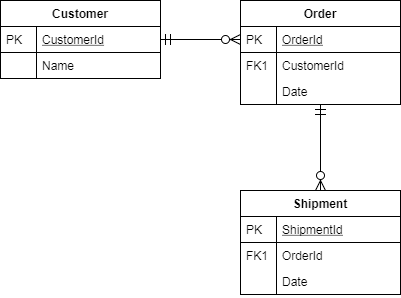

The diagram above was exported from draw.io. Its source (the exported page's mxGraphModel, read from the mxfile embedded in the PNG):
<mxGraphModel dx="868" dy="457" grid="1" gridSize="10" guides="1" tooltips="1" connect="1" arrows="1" fold="1" page="1" pageScale="1" pageWidth="827" pageHeight="1169" math="0" shadow="0">
  <root>
    <mxCell id="WIyWlLk6GJQsqaUBKTNV-0" />
    <mxCell id="WIyWlLk6GJQsqaUBKTNV-1" parent="WIyWlLk6GJQsqaUBKTNV-0" />
    <mxCell id="zkfFHV4jXpPFQw0GAbJ--51" value="Customer" style="swimlane;fontStyle=1;childLayout=stackLayout;horizontal=1;startSize=26;horizontalStack=0;resizeParent=1;resizeLast=0;collapsible=1;marginBottom=0;rounded=0;shadow=0;strokeWidth=1;" parent="WIyWlLk6GJQsqaUBKTNV-1" vertex="1">
      <mxGeometry x="160" y="120" width="160" height="78" as="geometry">
        <mxRectangle x="20" y="80" width="160" height="26" as="alternateBounds" />
      </mxGeometry>
    </mxCell>
    <mxCell id="zkfFHV4jXpPFQw0GAbJ--52" value="CustomerId" style="shape=partialRectangle;top=0;left=0;right=0;bottom=1;align=left;verticalAlign=top;fillColor=none;spacingLeft=40;spacingRight=4;overflow=hidden;rotatable=0;points=[[0,0.5],[1,0.5]];portConstraint=eastwest;dropTarget=0;rounded=0;shadow=0;strokeWidth=1;fontStyle=4" parent="zkfFHV4jXpPFQw0GAbJ--51" vertex="1">
      <mxGeometry y="26" width="160" height="26" as="geometry" />
    </mxCell>
    <mxCell id="zkfFHV4jXpPFQw0GAbJ--53" value="PK" style="shape=partialRectangle;top=0;left=0;bottom=0;fillColor=none;align=left;verticalAlign=top;spacingLeft=4;spacingRight=4;overflow=hidden;rotatable=0;points=[];portConstraint=eastwest;part=1;" parent="zkfFHV4jXpPFQw0GAbJ--52" vertex="1" connectable="0">
      <mxGeometry width="36" height="26" as="geometry" />
    </mxCell>
    <mxCell id="zkfFHV4jXpPFQw0GAbJ--54" value="Name" style="shape=partialRectangle;top=0;left=0;right=0;bottom=0;align=left;verticalAlign=top;fillColor=none;spacingLeft=40;spacingRight=4;overflow=hidden;rotatable=0;points=[[0,0.5],[1,0.5]];portConstraint=eastwest;dropTarget=0;rounded=0;shadow=0;strokeWidth=1;" parent="zkfFHV4jXpPFQw0GAbJ--51" vertex="1">
      <mxGeometry y="52" width="160" height="26" as="geometry" />
    </mxCell>
    <mxCell id="zkfFHV4jXpPFQw0GAbJ--55" value="" style="shape=partialRectangle;top=0;left=0;bottom=0;fillColor=none;align=left;verticalAlign=top;spacingLeft=4;spacingRight=4;overflow=hidden;rotatable=0;points=[];portConstraint=eastwest;part=1;" parent="zkfFHV4jXpPFQw0GAbJ--54" vertex="1" connectable="0">
      <mxGeometry width="36" height="26" as="geometry" />
    </mxCell>
    <mxCell id="zkfFHV4jXpPFQw0GAbJ--56" value="Order" style="swimlane;fontStyle=1;childLayout=stackLayout;horizontal=1;startSize=26;horizontalStack=0;resizeParent=1;resizeLast=0;collapsible=1;marginBottom=0;rounded=0;shadow=0;strokeWidth=1;" parent="WIyWlLk6GJQsqaUBKTNV-1" vertex="1">
      <mxGeometry x="400" y="120" width="160" height="104" as="geometry">
        <mxRectangle x="260" y="80" width="160" height="26" as="alternateBounds" />
      </mxGeometry>
    </mxCell>
    <mxCell id="zkfFHV4jXpPFQw0GAbJ--57" value="OrderId" style="shape=partialRectangle;top=0;left=0;right=0;bottom=1;align=left;verticalAlign=top;fillColor=none;spacingLeft=40;spacingRight=4;overflow=hidden;rotatable=0;points=[[0,0.5],[1,0.5]];portConstraint=eastwest;dropTarget=0;rounded=0;shadow=0;strokeWidth=1;fontStyle=4" parent="zkfFHV4jXpPFQw0GAbJ--56" vertex="1">
      <mxGeometry y="26" width="160" height="26" as="geometry" />
    </mxCell>
    <mxCell id="zkfFHV4jXpPFQw0GAbJ--58" value="PK" style="shape=partialRectangle;top=0;left=0;bottom=0;fillColor=none;align=left;verticalAlign=top;spacingLeft=4;spacingRight=4;overflow=hidden;rotatable=0;points=[];portConstraint=eastwest;part=1;" parent="zkfFHV4jXpPFQw0GAbJ--57" vertex="1" connectable="0">
      <mxGeometry width="36" height="26" as="geometry" />
    </mxCell>
    <mxCell id="zkfFHV4jXpPFQw0GAbJ--59" value="CustomerId" style="shape=partialRectangle;top=0;left=0;right=0;bottom=0;align=left;verticalAlign=top;fillColor=none;spacingLeft=40;spacingRight=4;overflow=hidden;rotatable=0;points=[[0,0.5],[1,0.5]];portConstraint=eastwest;dropTarget=0;rounded=0;shadow=0;strokeWidth=1;" parent="zkfFHV4jXpPFQw0GAbJ--56" vertex="1">
      <mxGeometry y="52" width="160" height="26" as="geometry" />
    </mxCell>
    <mxCell id="zkfFHV4jXpPFQw0GAbJ--60" value="FK1" style="shape=partialRectangle;top=0;left=0;bottom=0;fillColor=none;align=left;verticalAlign=top;spacingLeft=4;spacingRight=4;overflow=hidden;rotatable=0;points=[];portConstraint=eastwest;part=1;" parent="zkfFHV4jXpPFQw0GAbJ--59" vertex="1" connectable="0">
      <mxGeometry width="36" height="26" as="geometry" />
    </mxCell>
    <mxCell id="zkfFHV4jXpPFQw0GAbJ--61" value="Date" style="shape=partialRectangle;top=0;left=0;right=0;bottom=0;align=left;verticalAlign=top;fillColor=none;spacingLeft=40;spacingRight=4;overflow=hidden;rotatable=0;points=[[0,0.5],[1,0.5]];portConstraint=eastwest;dropTarget=0;rounded=0;shadow=0;strokeWidth=1;" parent="zkfFHV4jXpPFQw0GAbJ--56" vertex="1">
      <mxGeometry y="78" width="160" height="26" as="geometry" />
    </mxCell>
    <mxCell id="zkfFHV4jXpPFQw0GAbJ--62" value="" style="shape=partialRectangle;top=0;left=0;bottom=0;fillColor=none;align=left;verticalAlign=top;spacingLeft=4;spacingRight=4;overflow=hidden;rotatable=0;points=[];portConstraint=eastwest;part=1;" parent="zkfFHV4jXpPFQw0GAbJ--61" vertex="1" connectable="0">
      <mxGeometry width="36" height="26" as="geometry" />
    </mxCell>
    <mxCell id="zkfFHV4jXpPFQw0GAbJ--63" value="" style="edgeStyle=orthogonalEdgeStyle;endArrow=ERzeroToMany;startArrow=ERmandOne;shadow=0;strokeWidth=1;endSize=8;startSize=8;" parent="WIyWlLk6GJQsqaUBKTNV-1" source="zkfFHV4jXpPFQw0GAbJ--52" target="zkfFHV4jXpPFQw0GAbJ--57" edge="1">
      <mxGeometry width="100" height="100" relative="1" as="geometry">
        <mxPoint x="310" y="390" as="sourcePoint" />
        <mxPoint x="410" y="290" as="targetPoint" />
      </mxGeometry>
    </mxCell>
    <mxCell id="zkfFHV4jXpPFQw0GAbJ--64" value="Shipment" style="swimlane;fontStyle=1;childLayout=stackLayout;horizontal=1;startSize=26;horizontalStack=0;resizeParent=1;resizeLast=0;collapsible=1;marginBottom=0;rounded=0;shadow=0;strokeWidth=1;" parent="WIyWlLk6GJQsqaUBKTNV-1" vertex="1">
      <mxGeometry x="400" y="310" width="160" height="104" as="geometry">
        <mxRectangle x="260" y="270" width="160" height="26" as="alternateBounds" />
      </mxGeometry>
    </mxCell>
    <mxCell id="zkfFHV4jXpPFQw0GAbJ--65" value="ShipmentId" style="shape=partialRectangle;top=0;left=0;right=0;bottom=1;align=left;verticalAlign=top;fillColor=none;spacingLeft=40;spacingRight=4;overflow=hidden;rotatable=0;points=[[0,0.5],[1,0.5]];portConstraint=eastwest;dropTarget=0;rounded=0;shadow=0;strokeWidth=1;fontStyle=4" parent="zkfFHV4jXpPFQw0GAbJ--64" vertex="1">
      <mxGeometry y="26" width="160" height="26" as="geometry" />
    </mxCell>
    <mxCell id="zkfFHV4jXpPFQw0GAbJ--66" value="PK" style="shape=partialRectangle;top=0;left=0;bottom=0;fillColor=none;align=left;verticalAlign=top;spacingLeft=4;spacingRight=4;overflow=hidden;rotatable=0;points=[];portConstraint=eastwest;part=1;" parent="zkfFHV4jXpPFQw0GAbJ--65" vertex="1" connectable="0">
      <mxGeometry width="36" height="26" as="geometry" />
    </mxCell>
    <mxCell id="zkfFHV4jXpPFQw0GAbJ--67" value="OrderId" style="shape=partialRectangle;top=0;left=0;right=0;bottom=0;align=left;verticalAlign=top;fillColor=none;spacingLeft=40;spacingRight=4;overflow=hidden;rotatable=0;points=[[0,0.5],[1,0.5]];portConstraint=eastwest;dropTarget=0;rounded=0;shadow=0;strokeWidth=1;" parent="zkfFHV4jXpPFQw0GAbJ--64" vertex="1">
      <mxGeometry y="52" width="160" height="26" as="geometry" />
    </mxCell>
    <mxCell id="zkfFHV4jXpPFQw0GAbJ--68" value="FK1" style="shape=partialRectangle;top=0;left=0;bottom=0;fillColor=none;align=left;verticalAlign=top;spacingLeft=4;spacingRight=4;overflow=hidden;rotatable=0;points=[];portConstraint=eastwest;part=1;" parent="zkfFHV4jXpPFQw0GAbJ--67" vertex="1" connectable="0">
      <mxGeometry width="36" height="26" as="geometry" />
    </mxCell>
    <mxCell id="zkfFHV4jXpPFQw0GAbJ--69" value="Date" style="shape=partialRectangle;top=0;left=0;right=0;bottom=0;align=left;verticalAlign=top;fillColor=none;spacingLeft=40;spacingRight=4;overflow=hidden;rotatable=0;points=[[0,0.5],[1,0.5]];portConstraint=eastwest;dropTarget=0;rounded=0;shadow=0;strokeWidth=1;" parent="zkfFHV4jXpPFQw0GAbJ--64" vertex="1">
      <mxGeometry y="78" width="160" height="26" as="geometry" />
    </mxCell>
    <mxCell id="zkfFHV4jXpPFQw0GAbJ--70" value="" style="shape=partialRectangle;top=0;left=0;bottom=0;fillColor=none;align=left;verticalAlign=top;spacingLeft=4;spacingRight=4;overflow=hidden;rotatable=0;points=[];portConstraint=eastwest;part=1;" parent="zkfFHV4jXpPFQw0GAbJ--69" vertex="1" connectable="0">
      <mxGeometry width="36" height="26" as="geometry" />
    </mxCell>
    <mxCell id="zkfFHV4jXpPFQw0GAbJ--71" value="" style="edgeStyle=orthogonalEdgeStyle;endArrow=ERzeroToMany;startArrow=ERmandOne;shadow=0;strokeWidth=1;endSize=8;startSize=8;" parent="WIyWlLk6GJQsqaUBKTNV-1" source="zkfFHV4jXpPFQw0GAbJ--56" target="zkfFHV4jXpPFQw0GAbJ--64" edge="1">
      <mxGeometry width="100" height="100" relative="1" as="geometry">
        <mxPoint x="410" y="182" as="sourcePoint" />
        <mxPoint x="330" y="169" as="targetPoint" />
        <Array as="points" />
      </mxGeometry>
    </mxCell>
  </root>
</mxGraphModel>